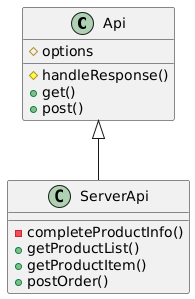

The diagram above was rendered by PlantUML. Its source (embedded in the PNG):
@startuml
class Api {
# options
# handleResponse()
+ get()
+ post()
}

class ServerApi extends Api {
- completeProductInfo()
+ getProductList()
+ getProductItem()
+ postOrder()
}
@enduml